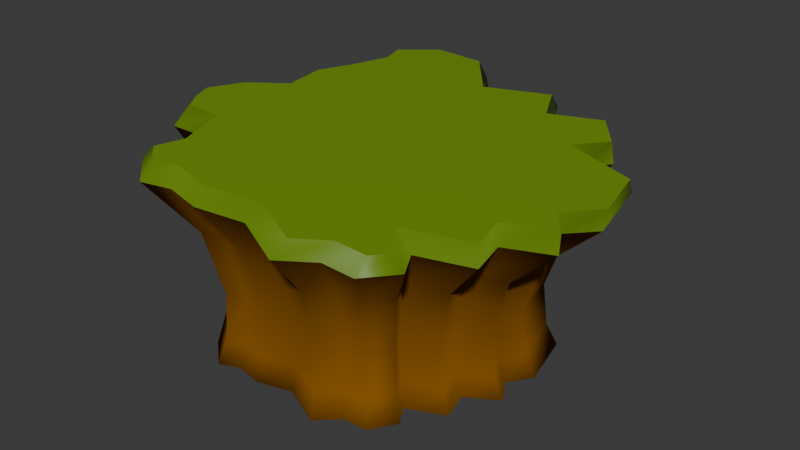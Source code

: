 # Source: IslandBig2.blend  (saved by Blender 4.0.36; exported with 4.5.12 LTS)
import bpy
from mathutils import Matrix  # noqa: F401  (used for matrix-valued properties, if any)

bpy.ops.wm.read_factory_settings(use_empty=True)
scene = bpy.context.scene
scene.name = 'Scene'

# ---- collections
col_collection = bpy.data.collections.new('Collection'); scene.collection.children.link(col_collection)

# ---- materials (node trees are filled in below, after node groups)
mat_material_001 = bpy.data.materials.new('Material.001')
mat_material_001.use_transparent_shadow = False
mat_material_006 = bpy.data.materials.new('Material.006')
mat_material_006.use_transparent_shadow = False
mat_material_003 = bpy.data.materials.new('Material.003')
mat_material_003.use_transparent_shadow = False
mat_material_007 = bpy.data.materials.new('Material.007')
mat_material_007.use_transparent_shadow = False

# ---- material node trees
mat_material_001.use_nodes = True; mat_material_001.node_tree.nodes.clear()
_N = mat_material_001.node_tree.nodes; _L = mat_material_001.node_tree.links
n0 = _N.new('ShaderNodeBsdfPrincipled'); n0.name = 'Principled BSDF'; n0.location = (10, 300)
n0.distribution = 'GGX'
n0.subsurface_method = 'RANDOM_WALK_SKIN'
n0.inputs[0].default_value = (0.2789, 0.2705, 0.2232, 1.0)
n0.inputs[2].default_value = 1.0
n0.inputs[3].default_value = 1.45
n0.inputs[11].default_value = 1.01
n0.inputs[13].default_value = 0.0
n0.inputs[20].default_value = 0.0
n0.inputs[27].default_value = (0.0, 0.0, 0.0, 1.0)
n0.inputs[28].default_value = 1.0
n1 = _N.new('ShaderNodeOutputMaterial'); n1.name = 'Material Output'; n1.location = (300, 300)
_L.new(n0.outputs[0], n1.inputs[0])
n1.is_active_output = True
mat_material_006.use_nodes = True; mat_material_006.node_tree.nodes.clear()
_N = mat_material_006.node_tree.nodes; _L = mat_material_006.node_tree.links
n0 = _N.new('ShaderNodeBsdfPrincipled'); n0.name = 'Principled BSDF'; n0.location = (10, 300)
n0.distribution = 'GGX'
n0.subsurface_method = 'RANDOM_WALK_SKIN'
n0.inputs[0].default_value = (0.1651, 0.305, 0.002428, 1.0)
n0.inputs[3].default_value = 1.45
n0.inputs[27].default_value = (0.0, 0.0, 0.0, 1.0)
n0.inputs[28].default_value = 1.0
n1 = _N.new('ShaderNodeOutputMaterial'); n1.name = 'Material Output'; n1.location = (300, 300)
_L.new(n0.outputs[0], n1.inputs[0])
n1.is_active_output = True
mat_material_003.use_nodes = True; mat_material_003.node_tree.nodes.clear()
_N = mat_material_003.node_tree.nodes; _L = mat_material_003.node_tree.links
n0 = _N.new('ShaderNodeBsdfPrincipled'); n0.name = 'Principled BSDF'; n0.location = (10, 300)
n0.distribution = 'GGX'
n0.subsurface_method = 'RANDOM_WALK_SKIN'
n0.inputs[0].default_value = (0.1329, 0.2423, 0.002125, 1.0)
n0.inputs[3].default_value = 1.45
n0.inputs[27].default_value = (0.0, 0.0, 0.0, 1.0)
n0.inputs[28].default_value = 1.0
n1 = _N.new('ShaderNodeOutputMaterial'); n1.name = 'Material Output'; n1.location = (300, 300)
_L.new(n0.outputs[0], n1.inputs[0])
n1.is_active_output = True
mat_material_007.use_nodes = True; mat_material_007.node_tree.nodes.clear()
_N = mat_material_007.node_tree.nodes; _L = mat_material_007.node_tree.links
n0 = _N.new('ShaderNodeBsdfPrincipled'); n0.name = 'Principled BSDF'; n0.location = (10, 300)
n0.distribution = 'GGX'
n0.subsurface_method = 'RANDOM_WALK_SKIN'
n0.inputs[0].default_value = (0.2515, 0.09938, 0.00489, 1.0)
n0.inputs[2].default_value = 1.0
n0.inputs[3].default_value = 1.45
n0.inputs[11].default_value = 1.01
n0.inputs[13].default_value = 0.0
n0.inputs[27].default_value = (0.0, 0.0, 0.0, 1.0)
n0.inputs[28].default_value = 1.0
n1 = _N.new('ShaderNodeOutputMaterial'); n1.name = 'Material Output'; n1.location = (300, 300)
_L.new(n0.outputs[0], n1.inputs[0])
n1.is_active_output = True

# ---- world
world_world = bpy.data.worlds.new('World'); scene.world = world_world
world_world.use_nodes = True; world_world.node_tree.nodes.clear()
_N = world_world.node_tree.nodes; _L = world_world.node_tree.links
n0 = _N.new('ShaderNodeOutputWorld'); n0.name = 'World Output'; n0.location = (300, 300)
n1 = _N.new('ShaderNodeBackground'); n1.name = 'Background'; n1.location = (10, 300)
n1.inputs[0].default_value = (0.05088, 0.05088, 0.05088, 1.0)
_L.new(n1.outputs[0], n0.inputs[0])
n0.is_active_output = True
world_world.color = (0.05088, 0.05088, 0.05088)
world_world.use_sun_shadow = False
world_world.sun_shadow_jitter_overblur = 0.0

# ---- meshes
me_plane_013 = bpy.data.meshes.new('Plane.013')
me_plane_013.from_pydata([(-0.3575, 0.8168, 0.6916), (-0.5504, 0.7999, 0.7047), (-0.6668, 0.6676, 0.7163), (-0.6338, 0.5652, 0.7171), (-0.6715, 0.3958, 0.7245), (-0.7142, 0.2621, 0.7312), (-0.6801, 0.08954, 0.734), (-0.8019, -0.03014, 0.7454), (-0.849, -0.1637, 0.7525), (-0.8148, -0.2409, 0.7525), (-0.7611, -0.3118, 0.7511), (-0.6331, -0.2956, 0.7422), (-0.5493, -0.4935, 0.7425), (-0.5717, -0.605, 0.7473), (-0.4893, -0.6724, 0.7439), (-0.3973, -0.64, 0.7369), (-0.2427, -0.6683, 0.7276), (-0.03584, -0.6215, 0.7128), (0.1706, -0.7133, 0.702), (0.2735, -0.6298, 0.6928), (0.3958, -0.6264, 0.6847), (0.4308, -0.5778, 0.6809), (0.3478, -0.4434, 0.6824), (0.5727, -0.3536, 0.6651), (0.5345, -0.2101, 0.6634), (0.6872, -0.1286, 0.6511), (0.6259, -0.02833, 0.6521), (0.7248, 0.098, 0.642), (0.6734, 0.3151, 0.6473), (0.3683, 0.4122, 0.656), (0.4574, 0.5434, 0.6464), (0.3387, 0.6863, 0.65), (0.1497, 0.5775, 0.6655), (0.05824, 0.7439, 0.6666), (-0.1717, 0.6098, 0.6855), (-0.3269, 0.8309, 0.633), (-0.5736, 0.8093, 0.6497), (-0.7297, 0.6318, 0.6651), (-0.6921, 0.5152, 0.666), (-0.7222, 0.3799, 0.672), (-0.7669, 0.24, 0.679), (-0.7391, 0.09932, 0.6813), (-0.8366, 0.003517, 0.6904), (-0.8961, -0.1653, 0.6992), (-0.8487, -0.2723, 0.6993), (-0.7674, -0.3797, 0.6971), (-0.661, -0.3663, 0.6898), (-0.6136, -0.4781, 0.6899), (-0.6388, -0.6037, 0.6953), (-0.4948, -0.7214, 0.6893), (-0.3882, -0.6838, 0.6812), (-0.2482, -0.7095, 0.6729), (-0.06421, -0.6679, 0.6596), (0.1476, -0.7621, 0.6486), (0.2596, -0.6713, 0.6386), (0.3853, -0.6677, 0.6303), (0.4684, -0.5524, 0.6215), (0.4112, -0.4598, 0.6225), (0.6004, -0.3844, 0.608), (0.5629, -0.2436, 0.6063), (0.7231, -0.1581, 0.5934), (0.6516, -0.04115, 0.5946), (0.7343, 0.06449, 0.5861), (0.6682, 0.343, 0.5901), (0.4381, 0.4162, 0.5952), (0.4968, 0.5027, 0.5888), (0.3102, 0.7274, 0.5944), (0.1451, 0.6323, 0.608), (0.05942, 0.7881, 0.609), (-0.1689, 0.6549, 0.6278)], [], [(1, 0, 35, 36), (2, 1, 36, 37), (3, 2, 37, 38), (4, 3, 38, 39), (5, 4, 39, 40), (6, 5, 40, 41), (7, 6, 41, 42), (8, 7, 42, 43), (9, 8, 43, 44), (10, 9, 44, 45), (11, 10, 45, 46), (12, 11, 46, 47), (13, 12, 47, 48), (14, 13, 48, 49), (15, 14, 49, 50), (16, 15, 50, 51), (17, 16, 51, 52), (18, 17, 52, 53), (19, 18, 53, 54), (20, 19, 54, 55), (21, 20, 55, 56), (22, 21, 56, 57), (23, 22, 57, 58), (24, 23, 58, 59), (25, 24, 59, 60), (26, 25, 60, 61), (27, 26, 61, 62), (28, 27, 62, 63), (29, 28, 63, 64), (30, 29, 64, 65), (31, 30, 65, 66), (32, 31, 66, 67), (33, 32, 67, 68), (34, 33, 68, 69), (0, 34, 69, 35)])
me_plane_013.polygons.foreach_set('use_smooth', [True] * 35)
me_plane_013.polygons.foreach_set('material_index', [2, 2, 2, 2, 2, 2, 2, 2, 2, 2, 2, 2, 2, 2, 2, 2, 2, 2, 2, 2, 2, 2, 2, 2, 2, 2, 2, 2, 2, 2, 2, 2, 2, 2, 2])
_uv = me_plane_013.uv_layers.new(name='UVMap')
_uv.uv.foreach_set('vector', [0.2798, 0.7729, 0.3481, 0.7796, 0.3593, 0.809, 0.2659, 0.7998, 0.239, 0.7257, 0.2798, 0.7729, 0.2659, 0.7998, 0.2073, 0.732, 0.251, 0.6897, 0.239, 0.7257, 0.2073, 0.732, 0.222, 0.6881, 0.2381, 0.6297, 0.251, 0.6897, 0.222, 0.6881, 0.211, 0.6368, 0.2234, 0.5823, 0.2381, 0.6297, 0.211, 0.6368, 0.1945, 0.5837, 0.236, 0.5214, 0.2234, 0.5823, 0.1945, 0.5837, 0.2055, 0.5306, 0.1933, 0.4787, 0.236, 0.5214, 0.2055, 0.5306, 0.1689, 0.494, 0.1771, 0.4313, 0.1933, 0.4787, 0.1689, 0.494, 0.1469, 0.4299, 0.1894, 0.4042, 0.1771, 0.4313, 0.1469, 0.4299, 0.1652, 0.3896, 0.2086, 0.3793, 0.1894, 0.4042, 0.1652, 0.3896, 0.1963, 0.3493, 0.2538, 0.3855, 0.2086, 0.3793, 0.1963, 0.3493, 0.2366, 0.3548, 0.2841, 0.3159, 0.2538, 0.3855, 0.2366, 0.3548, 0.2549, 0.3127, 0.2765, 0.2764, 0.2841, 0.3159, 0.2549, 0.3127, 0.2458, 0.2651, 0.3059, 0.2529, 0.2765, 0.2764, 0.2458, 0.2651, 0.3007, 0.2211, 0.3383, 0.2647, 0.3059, 0.2529, 0.3007, 0.2211, 0.341, 0.2358, 0.3931, 0.2552, 0.3383, 0.2647, 0.341, 0.2358, 0.3941, 0.2266, 0.4661, 0.2725, 0.3931, 0.2552, 0.3941, 0.2266, 0.4637, 0.2431, 0.5395, 0.2409, 0.4661, 0.2725, 0.4637, 0.2431, 0.5443, 0.2083, 0.5756, 0.2707, 0.5395, 0.2409, 0.5443, 0.2083, 0.5864, 0.2431, 0.6189, 0.2724, 0.5756, 0.2707, 0.5864, 0.2431, 0.634, 0.2449, 0.6311, 0.2897, 0.6189, 0.2724, 0.634, 0.2449, 0.6652, 0.2889, 0.6009, 0.3368, 0.6311, 0.2897, 0.6652, 0.2889, 0.6432, 0.3237, 0.6805, 0.3694, 0.6009, 0.3368, 0.6432, 0.3237, 0.7146, 0.353, 0.6661, 0.4197, 0.6805, 0.3694, 0.7146, 0.353, 0.6999, 0.4061, 0.72, 0.4492, 0.6661, 0.4197, 0.6999, 0.4061, 0.7604, 0.439, 0.6999, 0.4839, 0.72, 0.4492, 0.7604, 0.439, 0.7329, 0.483, 0.746, 0.5283, 0.6999, 0.4839, 0.7329, 0.483, 0.797, 0.5233, 0.6825, 0.5998, 0.746, 0.5283, 0.797, 0.5233, 0.6849, 0.6191, 0.603, 0.6385, 0.6825, 0.5998, 0.6849, 0.6191, 0.6505, 0.6551, 0.6385, 0.6862, 0.603, 0.6385, 0.6505, 0.6551, 0.6725, 0.6881, 0.5952, 0.7361, 0.6385, 0.6862, 0.6725, 0.6881, 0.6011, 0.7723, 0.5281, 0.6968, 0.5952, 0.7361, 0.6011, 0.7723, 0.5388, 0.7357, 0.4955, 0.7554, 0.5281, 0.6968, 0.5388, 0.7357, 0.5058, 0.7943, 0.4144, 0.7071, 0.4955, 0.7554, 0.5058, 0.7943, 0.4198, 0.743, 0.3481, 0.7796, 0.4144, 0.7071, 0.4198, 0.743, 0.3593, 0.809])
me_plane_013.materials.append(mat_material_001)
me_plane_013.materials.append(mat_material_006)
me_plane_013.materials.append(mat_material_003)
me_plane_013.update()
me_plane_012 = bpy.data.meshes.new('Plane.012')
me_plane_012.from_pydata([(-0.3575, 0.8168, 0.6916), (-0.5504, 0.7999, 0.7047), (-0.6668, 0.6676, 0.7163), (-0.6338, 0.5652, 0.7171), (-0.6715, 0.3958, 0.7245), (-0.7142, 0.2621, 0.7312), (-0.6801, 0.08954, 0.734), (-0.8019, -0.03014, 0.7454), (-0.849, -0.1637, 0.7525), (-0.8148, -0.2409, 0.7525), (-0.7611, -0.3118, 0.7511), (-0.6331, -0.2956, 0.7422), (-0.5493, -0.4935, 0.7425), (-0.5717, -0.605, 0.7473), (-0.4893, -0.6724, 0.7439), (-0.3973, -0.64, 0.7369), (-0.2427, -0.6683, 0.7276), (-0.03584, -0.6215, 0.7128), (0.1706, -0.7133, 0.702), (0.2735, -0.6298, 0.6928), (0.3958, -0.6264, 0.6847), (0.4308, -0.5778, 0.6809), (0.3478, -0.4434, 0.6824), (0.5727, -0.3536, 0.6651), (0.5345, -0.2101, 0.6634), (0.6872, -0.1286, 0.6511), (0.6259, -0.02833, 0.6521), (0.7248, 0.098, 0.642), (0.6734, 0.3151, 0.6473), (0.3683, 0.4122, 0.656), (0.4574, 0.5434, 0.6464), (0.3387, 0.6863, 0.65), (0.1497, 0.5775, 0.6655), (0.05824, 0.7439, 0.6666), (-0.1717, 0.6098, 0.6855)], [], [(8, 9, 10, 11, 12, 13, 14, 15, 16, 17, 18, 19, 20, 21, 22, 23, 24, 25, 26, 27, 28, 29, 30, 31, 32, 33, 34, 0, 1, 2, 3, 4, 5, 6, 7)])
me_plane_012.polygons.foreach_set('use_smooth', [True] * 1)
me_plane_012.polygons.foreach_set('material_index', [1])
_uv = me_plane_012.uv_layers.new(name='UVMap')
_uv.uv.foreach_set('vector', [0.1771, 0.4313, 0.1894, 0.4042, 0.2086, 0.3793, 0.2538, 0.3855, 0.2841, 0.3159, 0.2765, 0.2764, 0.3059, 0.2529, 0.3383, 0.2647, 0.3931, 0.2552, 0.4661, 0.2725, 0.5395, 0.2409, 0.5756, 0.2707, 0.6189, 0.2724, 0.6311, 0.2897, 0.6009, 0.3368, 0.6805, 0.3694, 0.6661, 0.4197, 0.72, 0.4492, 0.6999, 0.4839, 0.746, 0.5283, 0.6825, 0.5998, 0.603, 0.6385, 0.6385, 0.6862, 0.5952, 0.7361, 0.5281, 0.6968, 0.4955, 0.7554, 0.4144, 0.7071, 0.3481, 0.7796, 0.2798, 0.7729, 0.239, 0.7257, 0.251, 0.6897, 0.2381, 0.6297, 0.2234, 0.5823, 0.236, 0.5214, 0.1933, 0.4787])
me_plane_012.materials.append(mat_material_001)
me_plane_012.materials.append(mat_material_006)
me_plane_012.materials.append(mat_material_003)
me_plane_012.update()
me_plane_009 = bpy.data.meshes.new('Plane.009')
me_plane_009.from_pydata([(-0.2813, 0.6179, 0.0), (-0.4681, 0.5996, 0.0), (-0.5853, 0.4641, 0.0), (-0.556, 0.3762, 0.0), (-0.578, 0.2736, 0.0), (-0.611, 0.1674, 0.0), (-0.589, 0.06122, 0.0), (-0.6622, -0.01203, 0.0), (-0.7062, -0.1402, 0.0), (-0.6696, -0.2208, 0.0), (-0.6073, -0.3014, 0.0), (-0.5267, -0.2904, 0.0), (-0.4901, -0.3746, 0.0), (-0.5084, -0.4698, 0.0), (-0.3985, -0.5577, 0.0), (-0.318, -0.5284, 0.0), (-0.2118, -0.5468, 0.0), (-0.07258, -0.5138, 0.0), (0.08858, -0.5834, 0.0), (0.1728, -0.5138, 0.0), (0.268, -0.5101, 0.0), (0.3303, -0.4222, 0.0), (0.2864, -0.3526, 0.0), (0.4292, -0.294, 0.0), (0.3999, -0.1878, 0.0), (0.5208, -0.1219, 0.0), (0.4658, -0.03401, 0.0), (0.5278, 0.04657, 0.0), (0.4755, 0.2566, 0.005885), (0.301, 0.3103, 0.0), (0.345, 0.3762, 0.0), (0.2021, 0.5447, 0.0), (0.07759, 0.4714, 0.0), (0.01166, 0.5886, 0.0), (-0.1605, 0.4861, 0.0), (-0.5629, 0.05648, 0.08118), (-0.5572, 0.05706, 0.2476), (-0.5825, 0.06348, 0.3626), (-0.6079, 0.06991, 0.4775), (-0.6297, 0.179, 0.4762), (-0.6034, 0.1668, 0.3617), (-0.5771, 0.1546, 0.2471), (-0.5834, 0.1562, 0.08104), (0.0013, 0.5511, 0.07679), (-0.005181, 0.5389, 0.2311), (0.002875, 0.5726, 0.3338), (0.01093, 0.6062, 0.4365), (0.07772, 0.4855, 0.436), (0.06634, 0.4583, 0.3334), (0.05495, 0.4312, 0.2308), (0.0631, 0.441, 0.07673), (0.2412, -0.4806, 0.07809), (0.227, -0.4697, 0.236), (0.2468, -0.4963, 0.3423), (0.2666, -0.5229, 0.4486), (0.169, -0.5259, 0.4533), (0.1543, -0.4994, 0.3456), (0.1397, -0.4728, 0.2379), (0.1518, -0.484, 0.07859), (-0.6317, -0.01223, 0.08174), (-0.6245, -0.0099, 0.2497), (-0.654, -0.007278, 0.3662), (-0.6834, -0.004655, 0.4827), (-0.1604, 0.455, 0.07793), (-0.1633, 0.4454, 0.2354), (-0.1647, 0.4739, 0.3413), (-0.1661, 0.5024, 0.4472), (0.2997, -0.3982, 0.07755), (0.2843, -0.3893, 0.2339), (0.3076, -0.4113, 0.3388), (0.3309, -0.4332, 0.4436), (-0.673, -0.1325, 0.08227), (-0.6652, -0.1273, 0.2518), (-0.6972, -0.1316, 0.3697), (-0.7292, -0.1358, 0.4877), (-0.2737, 0.5789, 0.07825), (-0.2737, 0.5667, 0.2366), (-0.2814, 0.6026, 0.3433), (-0.2891, 0.6386, 0.4501), (0.2585, -0.3328, 0.07761), (0.2442, -0.3253, 0.2342), (0.2653, -0.3434, 0.3392), (0.2863, -0.3615, 0.4442), (-0.6387, -0.2082, 0.08228), (-0.6318, -0.2014, 0.2518), (-0.662, -0.2101, 0.3697), (-0.6922, -0.2187, 0.4877), (0.3926, -0.2779, 0.07673), (0.3753, -0.272, 0.2308), (0.4042, -0.2873, 0.3334), (0.433, -0.3025, 0.436), (-0.5803, -0.2839, 0.08214), (-0.5749, -0.2755, 0.2513), (-0.6019, -0.2887, 0.3689), (-0.6289, -0.3019, 0.4865), (0.3652, -0.1782, 0.07663), (0.3487, -0.1745, 0.2305), (0.3762, -0.1839, 0.3327), (0.4037, -0.1933, 0.435), (-0.5047, -0.2737, 0.0817), (-0.501, -0.2656, 0.2496), (-0.5237, -0.2785, 0.366), (-0.5463, -0.2913, 0.4823), (0.4787, -0.1164, 0.07584), (0.4597, -0.1144, 0.2275), (0.4938, -0.1205, 0.3276), (0.528, -0.1267, 0.4277), (-0.4704, -0.3528, 0.08171), (-0.4677, -0.343, 0.2496), (-0.4885, -0.3605, 0.366), (-0.5093, -0.378, 0.4824), (0.4272, -0.03381, 0.07592), (0.4095, -0.03364, 0.2278), (0.4409, -0.03485, 0.3281), (0.4722, -0.03605, 0.4284), (-0.4138, -0.4728, 0.208), (-0.4321, -0.4986, 0.3246), (-0.4504, -0.5244, 0.4413), (-0.4688, -0.5502, 0.5579), (0.4854, 0.04178, 0.0754), (0.4665, 0.04007, 0.2258), (0.5014, 0.04309, 0.3247), (0.5362, 0.04612, 0.4236), (-0.3845, -0.5248, 0.08167), (-0.3842, -0.5113, 0.2495), (-0.4005, -0.5389, 0.3658), (-0.4167, -0.5665, 0.482), (-0.4491, 0.5618, 0.07926), (-0.445, 0.5505, 0.2404), (-0.4628, 0.5859, 0.35), (-0.4806, 0.6212, 0.4596), (0.4365, 0.239, 0.0807), (0.4193, 0.2329, 0.2303), (0.4518, 0.2475, 0.3289), (0.4843, 0.2621, 0.4274), (-0.3089, -0.4973, 0.08118), (-0.3103, -0.4847, 0.2476), (-0.3221, -0.5109, 0.3626), (-0.334, -0.5371, 0.4775), (-0.5592, 0.4347, 0.0802), (-0.5528, 0.4266, 0.2439), (-0.5772, 0.4549, 0.3561), (-0.6015, 0.4832, 0.4683), (0.2727, 0.2895, 0.07595), (0.2593, 0.2827, 0.2279), (0.2825, 0.3005, 0.3283), (0.3056, 0.3184, 0.4287), (-0.2092, -0.5146, 0.08067), (-0.2129, -0.5018, 0.2457), (-0.2191, -0.5293, 0.3592), (-0.2253, -0.5567, 0.4727), (-0.5317, 0.3522, 0.08026), (-0.5262, 0.3459, 0.2442), (-0.5491, 0.3693, 0.3565), (-0.5721, 0.3928, 0.4689), (0.314, 0.3514, 0.07557), (0.2998, 0.343, 0.2264), (0.3254, 0.3643, 0.3258), (0.351, 0.3857, 0.4251), (-0.07853, -0.4838, 0.07987), (-0.08527, -0.472, 0.2427), (-0.08386, -0.498, 0.354), (-0.08245, -0.524, 0.4652), (-0.5524, 0.2559, 0.08062), (-0.5466, 0.2519, 0.2455), (-0.5709, 0.2698, 0.3589), (-0.5952, 0.2877, 0.4722), (0.18, 0.5097, 0.07591), (0.1693, 0.498, 0.2277), (0.1875, 0.5288, 0.328), (0.2058, 0.5596, 0.4283), (0.07269, -0.5493, 0.0792), (0.06229, -0.5364, 0.2401), (0.07225, -0.5665, 0.3496), (0.08221, -0.5966, 0.459), (-0.3269, 0.8309, 0.633), (-0.5736, 0.8093, 0.6497), (-0.7297, 0.6318, 0.6651), (-0.6921, 0.5152, 0.666), (-0.7222, 0.3799, 0.672), (-0.7669, 0.24, 0.679), (-0.7391, 0.09932, 0.6813), (-0.8366, 0.003517, 0.6904), (-0.8961, -0.1653, 0.6992), (-0.8487, -0.2723, 0.6993), (-0.7674, -0.3797, 0.6971), (-0.661, -0.3663, 0.6898), (-0.6136, -0.4781, 0.6899), (-0.6388, -0.6037, 0.6953), (-0.4948, -0.7214, 0.6893), (-0.3882, -0.6838, 0.6812), (-0.2482, -0.7095, 0.6729), (-0.06421, -0.6679, 0.6596), (0.1476, -0.7621, 0.6486), (0.2596, -0.6713, 0.6386), (0.3853, -0.6677, 0.6303), (0.4684, -0.5524, 0.6215), (0.4112, -0.4598, 0.6225), (0.6004, -0.3844, 0.608), (0.5629, -0.2436, 0.6063), (0.7231, -0.1581, 0.5934), (0.6516, -0.04115, 0.5946), (0.7343, 0.06449, 0.5861), (0.6682, 0.343, 0.5901), (0.4381, 0.4162, 0.5952), (0.4968, 0.5027, 0.5888), (0.3102, 0.7274, 0.5944), (0.1451, 0.6323, 0.608), (0.05942, 0.7881, 0.609), (-0.1689, 0.6549, 0.6278)], [], [(8, 7, 6, 5, 4, 3, 2, 1, 0, 34, 33, 32, 31, 30, 29, 28, 27, 26, 25, 24, 23, 22, 21, 20, 19, 18, 17, 16, 15, 14, 13, 12, 11, 10, 9), (39, 38, 181, 180), (47, 46, 208, 207), (55, 54, 195, 194), (38, 62, 182, 181), (46, 66, 209, 208), (54, 70, 196, 195), (62, 74, 183, 182), (66, 78, 175, 209), (70, 82, 197, 196), (74, 86, 184, 183), (82, 90, 198, 197), (86, 94, 185, 184), (90, 98, 199, 198), (94, 102, 186, 185), (98, 106, 200, 199), (102, 110, 187, 186), (106, 114, 201, 200), (110, 118, 188, 187), (114, 122, 202, 201), (118, 126, 189, 188), (78, 130, 176, 175), (122, 134, 203, 202), (126, 138, 190, 189), (130, 142, 177, 176), (134, 146, 204, 203), (138, 150, 191, 190), (142, 154, 178, 177), (146, 158, 205, 204), (150, 162, 192, 191), (154, 166, 179, 178), (158, 170, 206, 205), (162, 174, 193, 192), (166, 39, 180, 179), (170, 47, 207, 206), (174, 55, 194, 193), (18, 19, 58, 171), (171, 58, 57, 172), (172, 57, 56, 173), (173, 56, 55, 174), (31, 32, 50, 167), (167, 50, 49, 168), (168, 49, 48, 169), (169, 48, 47, 170), (4, 5, 42, 163), (163, 42, 41, 164), (164, 41, 40, 165), (165, 40, 39, 166), (17, 18, 171, 159), (159, 171, 172, 160), (160, 172, 173, 161), (161, 173, 174, 162), (30, 31, 167, 155), (155, 167, 168, 156), (156, 168, 169, 157), (157, 169, 170, 158), (3, 4, 163, 151), (151, 163, 164, 152), (152, 164, 165, 153), (153, 165, 166, 154), (16, 17, 159, 147), (147, 159, 160, 148), (148, 160, 161, 149), (149, 161, 162, 150), (29, 30, 155, 143), (143, 155, 156, 144), (144, 156, 157, 145), (145, 157, 158, 146), (2, 3, 151, 139), (139, 151, 152, 140), (140, 152, 153, 141), (141, 153, 154, 142), (15, 16, 147, 135), (135, 147, 148, 136), (136, 148, 149, 137), (137, 149, 150, 138), (28, 29, 143, 131), (131, 143, 144, 132), (132, 144, 145, 133), (133, 145, 146, 134), (1, 2, 139, 127), (127, 139, 140, 128), (128, 140, 141, 129), (129, 141, 142, 130), (14, 15, 135, 123), (123, 135, 136, 124), (124, 136, 137, 125), (125, 137, 138, 126), (27, 28, 131, 119), (119, 131, 132, 120), (120, 132, 133, 121), (121, 133, 134, 122), (0, 1, 127, 75), (75, 127, 128, 76), (76, 128, 129, 77), (77, 129, 130, 78), (13, 14, 123, 115), (115, 123, 124, 116), (116, 124, 125, 117), (117, 125, 126, 118), (26, 27, 119, 111), (111, 119, 120, 112), (112, 120, 121, 113), (113, 121, 122, 114), (12, 13, 115, 107), (107, 115, 116, 108), (108, 116, 117, 109), (109, 117, 118, 110), (25, 26, 111, 103), (103, 111, 112, 104), (104, 112, 113, 105), (105, 113, 114, 106), (11, 12, 107, 99), (99, 107, 108, 100), (100, 108, 109, 101), (101, 109, 110, 102), (24, 25, 103, 95), (95, 103, 104, 96), (96, 104, 105, 97), (97, 105, 106, 98), (10, 11, 99, 91), (91, 99, 100, 92), (92, 100, 101, 93), (93, 101, 102, 94), (23, 24, 95, 87), (87, 95, 96, 88), (88, 96, 97, 89), (89, 97, 98, 90), (9, 10, 91, 83), (83, 91, 92, 84), (84, 92, 93, 85), (85, 93, 94, 86), (22, 23, 87, 79), (79, 87, 88, 80), (80, 88, 89, 81), (81, 89, 90, 82), (8, 9, 83, 71), (71, 83, 84, 72), (72, 84, 85, 73), (73, 85, 86, 74), (21, 22, 79, 67), (67, 79, 80, 68), (68, 80, 81, 69), (69, 81, 82, 70), (34, 0, 75, 63), (63, 75, 76, 64), (64, 76, 77, 65), (65, 77, 78, 66), (7, 8, 71, 59), (59, 71, 72, 60), (60, 72, 73, 61), (61, 73, 74, 62), (20, 21, 67, 51), (51, 67, 68, 52), (52, 68, 69, 53), (53, 69, 70, 54), (33, 34, 63, 43), (43, 63, 64, 44), (44, 64, 65, 45), (45, 65, 66, 46), (6, 7, 59, 35), (35, 59, 60, 36), (36, 60, 61, 37), (37, 61, 62, 38), (19, 20, 51, 58), (58, 51, 52, 57), (57, 52, 53, 56), (56, 53, 54, 55), (32, 33, 43, 50), (50, 43, 44, 49), (49, 44, 45, 48), (48, 45, 46, 47), (5, 6, 35, 42), (42, 35, 36, 41), (41, 36, 37, 40), (40, 37, 38, 39)])
me_plane_009.polygons.foreach_set('use_smooth', [True] * 176)
_uv = me_plane_009.uv_layers.new(name='UVMap')
_uv.uv.foreach_set('vector', [0.1469, 0.4299, 0.1689, 0.494, 0.2055, 0.5306, 0.1945, 0.5837, 0.211, 0.6368, 0.222, 0.6881, 0.2073, 0.732, 0.2659, 0.7998, 0.3593, 0.809, 0.4198, 0.743, 0.5058, 0.7943, 0.5388, 0.7357, 0.6011, 0.7723, 0.6725, 0.6881, 0.6505, 0.6551, 0.6849, 0.6191, 0.797, 0.5233, 0.7329, 0.483, 0.7604, 0.439, 0.6999, 0.4061, 0.7146, 0.353, 0.6432, 0.3237, 0.6652, 0.2889, 0.634, 0.2449, 0.5864, 0.2431, 0.5443, 0.2083, 0.4637, 0.2431, 0.3941, 0.2266, 0.341, 0.2358, 0.3007, 0.2211, 0.2458, 0.2651, 0.2549, 0.3127, 0.2366, 0.3548, 0.1963, 0.3493, 0.1652, 0.3896, 0.1945, 0.5837, 0.2055, 0.5306, 0.2055, 0.5306, 0.1945, 0.5837, 0.5388, 0.7357, 0.5058, 0.7943, 0.5058, 0.7943, 0.5388, 0.7357, 0.5864, 0.2431, 0.634, 0.2449, 0.634, 0.2449, 0.5864, 0.2431, 0.2055, 0.5306, 0.1689, 0.494, 0.1689, 0.494, 0.2055, 0.5306, 0.5058, 0.7943, 0.4198, 0.743, 0.4198, 0.743, 0.5058, 0.7943, 0.634, 0.2449, 0.6652, 0.2889, 0.6652, 0.2889, 0.634, 0.2449, 0.1689, 0.494, 0.1469, 0.4299, 0.1469, 0.4299, 0.1689, 0.494, 0.4198, 0.743, 0.3593, 0.809, 0.3593, 0.809, 0.4198, 0.743, 0.6652, 0.2889, 0.6432, 0.3237, 0.6432, 0.3237, 0.6652, 0.2889, 0.1469, 0.4299, 0.1652, 0.3896, 0.1652, 0.3896, 0.1469, 0.4299, 0.6432, 0.3237, 0.7146, 0.353, 0.7146, 0.353, 0.6432, 0.3237, 0.1652, 0.3896, 0.1963, 0.3493, 0.1963, 0.3493, 0.1652, 0.3896, 0.7146, 0.353, 0.6999, 0.4061, 0.6999, 0.4061, 0.7146, 0.353, 0.1963, 0.3493, 0.2366, 0.3548, 0.2366, 0.3548, 0.1963, 0.3493, 0.6999, 0.4061, 0.7604, 0.439, 0.7604, 0.439, 0.6999, 0.4061, 0.2366, 0.3548, 0.2549, 0.3127, 0.2549, 0.3127, 0.2366, 0.3548, 0.7604, 0.439, 0.7329, 0.483, 0.7329, 0.483, 0.7604, 0.439, 0.2549, 0.3127, 0.2809, 0.237, 0.2458, 0.2651, 0.2549, 0.3127, 0.7329, 0.483, 0.797, 0.5233, 0.797, 0.5233, 0.7329, 0.483, 0.2809, 0.237, 0.3007, 0.2211, 0.3007, 0.2211, 0.2458, 0.2651, 0.3593, 0.809, 0.2659, 0.7998, 0.2659, 0.7998, 0.3593, 0.809, 0.797, 0.5233, 0.6849, 0.6191, 0.6849, 0.6191, 0.797, 0.5233, 0.3007, 0.2211, 0.341, 0.2358, 0.341, 0.2358, 0.3007, 0.2211, 0.2659, 0.7998, 0.2073, 0.732, 0.2073, 0.732, 0.2659, 0.7998, 0.6849, 0.6191, 0.6505, 0.6551, 0.6505, 0.6551, 0.6849, 0.6191, 0.341, 0.2358, 0.3941, 0.2266, 0.3941, 0.2266, 0.341, 0.2358, 0.2073, 0.732, 0.222, 0.6881, 0.222, 0.6881, 0.2073, 0.732, 0.6505, 0.6551, 0.6725, 0.6881, 0.6725, 0.6881, 0.6505, 0.6551, 0.3941, 0.2266, 0.4637, 0.2431, 0.4637, 0.2431, 0.3941, 0.2266, 0.222, 0.6881, 0.211, 0.6368, 0.211, 0.6368, 0.222, 0.6881, 0.6725, 0.6881, 0.6011, 0.7723, 0.6011, 0.7723, 0.6725, 0.6881, 0.4637, 0.2431, 0.5443, 0.2083, 0.5443, 0.2083, 0.4637, 0.2431, 0.211, 0.6368, 0.1945, 0.5837, 0.1945, 0.5837, 0.211, 0.6368, 0.6011, 0.7723, 0.5388, 0.7357, 0.5388, 0.7357, 0.6011, 0.7723, 0.5443, 0.2083, 0.5864, 0.2431, 0.5864, 0.2431, 0.5443, 0.2083, 0.5443, 0.2083, 0.5864, 0.2431, 0.5864, 0.2431, 0.5443, 0.2083, 0.5443, 0.2083, 0.5864, 0.2431, 0.5864, 0.2431, 0.5443, 0.2083, 0.5443, 0.2083, 0.5864, 0.2431, 0.5864, 0.2431, 0.5443, 0.2083, 0.5443, 0.2083, 0.5864, 0.2431, 0.5864, 0.2431, 0.5443, 0.2083, 0.6011, 0.7723, 0.5388, 0.7357, 0.5388, 0.7357, 0.6011, 0.7723, 0.6011, 0.7723, 0.5388, 0.7357, 0.5388, 0.7357, 0.6011, 0.7723, 0.6011, 0.7723, 0.5388, 0.7357, 0.5388, 0.7357, 0.6011, 0.7723, 0.6011, 0.7723, 0.5388, 0.7357, 0.5388, 0.7357, 0.6011, 0.7723, 0.211, 0.6368, 0.1945, 0.5837, 0.1945, 0.5837, 0.211, 0.6368, 0.211, 0.6368, 0.1945, 0.5837, 0.1945, 0.5837, 0.211, 0.6368, 0.211, 0.6368, 0.1945, 0.5837, 0.1945, 0.5837, 0.211, 0.6368, 0.211, 0.6368, 0.1945, 0.5837, 0.1945, 0.5837, 0.211, 0.6368, 0.4637, 0.2431, 0.5443, 0.2083, 0.5443, 0.2083, 0.4637, 0.2431, 0.4637, 0.2431, 0.5443, 0.2083, 0.5443, 0.2083, 0.4637, 0.2431, 0.4637, 0.2431, 0.5443, 0.2083, 0.5443, 0.2083, 0.4637, 0.2431, 0.4637, 0.2431, 0.5443, 0.2083, 0.5443, 0.2083, 0.4637, 0.2431, 0.6725, 0.6881, 0.6011, 0.7723, 0.6011, 0.7723, 0.6725, 0.6881, 0.6725, 0.6881, 0.6011, 0.7723, 0.6011, 0.7723, 0.6725, 0.6881, 0.6725, 0.6881, 0.6011, 0.7723, 0.6011, 0.7723, 0.6725, 0.6881, 0.6725, 0.6881, 0.6011, 0.7723, 0.6011, 0.7723, 0.6725, 0.6881, 0.222, 0.6881, 0.211, 0.6368, 0.211, 0.6368, 0.222, 0.6881, 0.222, 0.6881, 0.211, 0.6368, 0.211, 0.6368, 0.222, 0.6881, 0.222, 0.6881, 0.211, 0.6368, 0.211, 0.6368, 0.222, 0.6881, 0.222, 0.6881, 0.211, 0.6368, 0.211, 0.6368, 0.222, 0.6881, 0.3941, 0.2266, 0.4637, 0.2431, 0.4637, 0.2431, 0.3941, 0.2266, 0.3941, 0.2266, 0.4637, 0.2431, 0.4637, 0.2431, 0.3941, 0.2266, 0.3941, 0.2266, 0.4637, 0.2431, 0.4637, 0.2431, 0.3941, 0.2266, 0.3941, 0.2266, 0.4637, 0.2431, 0.4637, 0.2431, 0.3941, 0.2266, 0.6505, 0.6551, 0.6725, 0.6881, 0.6725, 0.6881, 0.6505, 0.6551, 0.6505, 0.6551, 0.6725, 0.6881, 0.6725, 0.6881, 0.6505, 0.6551, 0.6505, 0.6551, 0.6725, 0.6881, 0.6725, 0.6881, 0.6505, 0.6551, 0.6505, 0.6551, 0.6725, 0.6881, 0.6725, 0.6881, 0.6505, 0.6551, 0.2073, 0.732, 0.222, 0.6881, 0.222, 0.6881, 0.2073, 0.732, 0.2073, 0.732, 0.222, 0.6881, 0.222, 0.6881, 0.2073, 0.732, 0.2073, 0.732, 0.222, 0.6881, 0.222, 0.6881, 0.2073, 0.732, 0.2073, 0.732, 0.222, 0.6881, 0.222, 0.6881, 0.2073, 0.732, 0.341, 0.2358, 0.3941, 0.2266, 0.3941, 0.2266, 0.341, 0.2358, 0.341, 0.2358, 0.3941, 0.2266, 0.3941, 0.2266, 0.341, 0.2358, 0.341, 0.2358, 0.3941, 0.2266, 0.3941, 0.2266, 0.341, 0.2358, 0.341, 0.2358, 0.3941, 0.2266, 0.3941, 0.2266, 0.341, 0.2358, 0.6849, 0.6191, 0.6505, 0.6551, 0.6505, 0.6551, 0.6849, 0.6191, 0.6849, 0.6191, 0.6505, 0.6551, 0.6505, 0.6551, 0.6849, 0.6191, 0.6849, 0.6191, 0.6505, 0.6551, 0.6505, 0.6551, 0.6849, 0.6191, 0.6849, 0.6191, 0.6505, 0.6551, 0.6505, 0.6551, 0.6849, 0.6191, 0.2659, 0.7998, 0.2073, 0.732, 0.2073, 0.732, 0.2659, 0.7998, 0.2659, 0.7998, 0.2073, 0.732, 0.2073, 0.732, 0.2659, 0.7998, 0.2659, 0.7998, 0.2073, 0.732, 0.2073, 0.732, 0.2659, 0.7998, 0.2659, 0.7998, 0.2073, 0.732, 0.2073, 0.732, 0.2659, 0.7998, 0.3007, 0.2211, 0.341, 0.2358, 0.341, 0.2358, 0.3007, 0.2211, 0.3007, 0.2211, 0.341, 0.2358, 0.341, 0.2358, 0.3007, 0.2211, 0.3007, 0.2211, 0.341, 0.2358, 0.341, 0.2358, 0.3007, 0.2211, 0.3007, 0.2211, 0.341, 0.2358, 0.341, 0.2358, 0.3007, 0.2211, 0.797, 0.5233, 0.6849, 0.6191, 0.6849, 0.6191, 0.797, 0.5233, 0.797, 0.5233, 0.6849, 0.6191, 0.6849, 0.6191, 0.797, 0.5233, 0.797, 0.5233, 0.6849, 0.6191, 0.6849, 0.6191, 0.797, 0.5233, 0.797, 0.5233, 0.6849, 0.6191, 0.6849, 0.6191, 0.797, 0.5233, 0.3593, 0.809, 0.2659, 0.7998, 0.2659, 0.7998, 0.3593, 0.809, 0.3593, 0.809, 0.2659, 0.7998, 0.2659, 0.7998, 0.3593, 0.809, 0.3593, 0.809, 0.2659, 0.7998, 0.2659, 0.7998, 0.3593, 0.809, 0.3593, 0.809, 0.2659, 0.7998, 0.2659, 0.7998, 0.3593, 0.809, 0.2458, 0.2651, 0.3007, 0.2211, 0.3007, 0.2211, 0.2809, 0.237, 0.2809, 0.237, 0.3007, 0.2211, 0.3007, 0.2211, 0.2809, 0.237, 0.2809, 0.237, 0.3007, 0.2211, 0.3007, 0.2211, 0.2809, 0.237, 0.2809, 0.237, 0.3007, 0.2211, 0.3007, 0.2211, 0.2809, 0.237, 0.7329, 0.483, 0.797, 0.5233, 0.797, 0.5233, 0.7329, 0.483, 0.7329, 0.483, 0.797, 0.5233, 0.797, 0.5233, 0.7329, 0.483, 0.7329, 0.483, 0.797, 0.5233, 0.797, 0.5233, 0.7329, 0.483, 0.7329, 0.483, 0.797, 0.5233, 0.797, 0.5233, 0.7329, 0.483, 0.2549, 0.3127, 0.2458, 0.2651, 0.2809, 0.237, 0.2549, 0.3127, 0.2549, 0.3127, 0.2809, 0.237, 0.2809, 0.237, 0.2549, 0.3127, 0.2549, 0.3127, 0.2809, 0.237, 0.2809, 0.237, 0.2549, 0.3127, 0.2549, 0.3127, 0.2809, 0.237, 0.2809, 0.237, 0.2549, 0.3127, 0.7604, 0.439, 0.7329, 0.483, 0.7329, 0.483, 0.7604, 0.439, 0.7604, 0.439, 0.7329, 0.483, 0.7329, 0.483, 0.7604, 0.439, 0.7604, 0.439, 0.7329, 0.483, 0.7329, 0.483, 0.7604, 0.439, 0.7604, 0.439, 0.7329, 0.483, 0.7329, 0.483, 0.7604, 0.439, 0.2366, 0.3548, 0.2549, 0.3127, 0.2549, 0.3127, 0.2366, 0.3548, 0.2366, 0.3548, 0.2549, 0.3127, 0.2549, 0.3127, 0.2366, 0.3548, 0.2366, 0.3548, 0.2549, 0.3127, 0.2549, 0.3127, 0.2366, 0.3548, 0.2366, 0.3548, 0.2549, 0.3127, 0.2549, 0.3127, 0.2366, 0.3548, 0.6999, 0.4061, 0.7604, 0.439, 0.7604, 0.439, 0.6999, 0.4061, 0.6999, 0.4061, 0.7604, 0.439, 0.7604, 0.439, 0.6999, 0.4061, 0.6999, 0.4061, 0.7604, 0.439, 0.7604, 0.439, 0.6999, 0.4061, 0.6999, 0.4061, 0.7604, 0.439, 0.7604, 0.439, 0.6999, 0.4061, 0.1963, 0.3493, 0.2366, 0.3548, 0.2366, 0.3548, 0.1963, 0.3493, 0.1963, 0.3493, 0.2366, 0.3548, 0.2366, 0.3548, 0.1963, 0.3493, 0.1963, 0.3493, 0.2366, 0.3548, 0.2366, 0.3548, 0.1963, 0.3493, 0.1963, 0.3493, 0.2366, 0.3548, 0.2366, 0.3548, 0.1963, 0.3493, 0.7146, 0.353, 0.6999, 0.4061, 0.6999, 0.4061, 0.7146, 0.353, 0.7146, 0.353, 0.6999, 0.4061, 0.6999, 0.4061, 0.7146, 0.353, 0.7146, 0.353, 0.6999, 0.4061, 0.6999, 0.4061, 0.7146, 0.353, 0.7146, 0.353, 0.6999, 0.4061, 0.6999, 0.4061, 0.7146, 0.353, 0.1652, 0.3896, 0.1963, 0.3493, 0.1963, 0.3493, 0.1652, 0.3896, 0.1652, 0.3896, 0.1963, 0.3493, 0.1963, 0.3493, 0.1652, 0.3896, 0.1652, 0.3896, 0.1963, 0.3493, 0.1963, 0.3493, 0.1652, 0.3896, 0.1652, 0.3896, 0.1963, 0.3493, 0.1963, 0.3493, 0.1652, 0.3896, 0.6432, 0.3237, 0.7146, 0.353, 0.7146, 0.353, 0.6432, 0.3237, 0.6432, 0.3237, 0.7146, 0.353, 0.7146, 0.353, 0.6432, 0.3237, 0.6432, 0.3237, 0.7146, 0.353, 0.7146, 0.353, 0.6432, 0.3237, 0.6432, 0.3237, 0.7146, 0.353, 0.7146, 0.353, 0.6432, 0.3237, 0.1469, 0.4299, 0.1652, 0.3896, 0.1652, 0.3896, 0.1469, 0.4299, 0.1469, 0.4299, 0.1652, 0.3896, 0.1652, 0.3896, 0.1469, 0.4299, 0.1469, 0.4299, 0.1652, 0.3896, 0.1652, 0.3896, 0.1469, 0.4299, 0.1469, 0.4299, 0.1652, 0.3896, 0.1652, 0.3896, 0.1469, 0.4299, 0.6652, 0.2889, 0.6432, 0.3237, 0.6432, 0.3237, 0.6652, 0.2889, 0.6652, 0.2889, 0.6432, 0.3237, 0.6432, 0.3237, 0.6652, 0.2889, 0.6652, 0.2889, 0.6432, 0.3237, 0.6432, 0.3237, 0.6652, 0.2889, 0.6652, 0.2889, 0.6432, 0.3237, 0.6432, 0.3237, 0.6652, 0.2889, 0.4198, 0.743, 0.3593, 0.809, 0.3593, 0.809, 0.4198, 0.743, 0.4198, 0.743, 0.3593, 0.809, 0.3593, 0.809, 0.4198, 0.743, 0.4198, 0.743, 0.3593, 0.809, 0.3593, 0.809, 0.4198, 0.743, 0.4198, 0.743, 0.3593, 0.809, 0.3593, 0.809, 0.4198, 0.743, 0.1689, 0.494, 0.1469, 0.4299, 0.1469, 0.4299, 0.1689, 0.494, 0.1689, 0.494, 0.1469, 0.4299, 0.1469, 0.4299, 0.1689, 0.494, 0.1689, 0.494, 0.1469, 0.4299, 0.1469, 0.4299, 0.1689, 0.494, 0.1689, 0.494, 0.1469, 0.4299, 0.1469, 0.4299, 0.1689, 0.494, 0.634, 0.2449, 0.6652, 0.2889, 0.6652, 0.2889, 0.634, 0.2449, 0.634, 0.2449, 0.6652, 0.2889, 0.6652, 0.2889, 0.634, 0.2449, 0.634, 0.2449, 0.6652, 0.2889, 0.6652, 0.2889, 0.634, 0.2449, 0.634, 0.2449, 0.6652, 0.2889, 0.6652, 0.2889, 0.634, 0.2449, 0.5058, 0.7943, 0.4198, 0.743, 0.4198, 0.743, 0.5058, 0.7943, 0.5058, 0.7943, 0.4198, 0.743, 0.4198, 0.743, 0.5058, 0.7943, 0.5058, 0.7943, 0.4198, 0.743, 0.4198, 0.743, 0.5058, 0.7943, 0.5058, 0.7943, 0.4198, 0.743, 0.4198, 0.743, 0.5058, 0.7943, 0.2055, 0.5306, 0.1689, 0.494, 0.1689, 0.494, 0.2055, 0.5306, 0.2055, 0.5306, 0.1689, 0.494, 0.1689, 0.494, 0.2055, 0.5306, 0.2055, 0.5306, 0.1689, 0.494, 0.1689, 0.494, 0.2055, 0.5306, 0.2055, 0.5306, 0.1689, 0.494, 0.1689, 0.494, 0.2055, 0.5306, 0.5864, 0.2431, 0.634, 0.2449, 0.634, 0.2449, 0.5864, 0.2431, 0.5864, 0.2431, 0.634, 0.2449, 0.634, 0.2449, 0.5864, 0.2431, 0.5864, 0.2431, 0.634, 0.2449, 0.634, 0.2449, 0.5864, 0.2431, 0.5864, 0.2431, 0.634, 0.2449, 0.634, 0.2449, 0.5864, 0.2431, 0.5388, 0.7357, 0.5058, 0.7943, 0.5058, 0.7943, 0.5388, 0.7357, 0.5388, 0.7357, 0.5058, 0.7943, 0.5058, 0.7943, 0.5388, 0.7357, 0.5388, 0.7357, 0.5058, 0.7943, 0.5058, 0.7943, 0.5388, 0.7357, 0.5388, 0.7357, 0.5058, 0.7943, 0.5058, 0.7943, 0.5388, 0.7357, 0.1945, 0.5837, 0.2055, 0.5306, 0.2055, 0.5306, 0.1945, 0.5837, 0.1945, 0.5837, 0.2055, 0.5306, 0.2055, 0.5306, 0.1945, 0.5837, 0.1945, 0.5837, 0.2055, 0.5306, 0.2055, 0.5306, 0.1945, 0.5837, 0.1945, 0.5837, 0.2055, 0.5306, 0.2055, 0.5306, 0.1945, 0.5837])
me_plane_009.materials.append(mat_material_007)
me_plane_009.materials.append(None)
me_plane_009.materials.append(None)
me_plane_009.update()

# ---- objects
ob_plane_009 = bpy.data.objects.new('Plane.009', me_plane_013)
ob_plane_008 = bpy.data.objects.new('Plane.008', me_plane_012)
ob_plane_007 = bpy.data.objects.new('Plane.007', me_plane_009)

# ---- transforms, parenting, visibility, modifiers, constraints
ob_plane_009.location = (0.0, 0.0, 0.0)
ob_plane_009.scale = (10.91, 11.88, 12.05)
ob_plane_008.location = (0.0, 0.0, 0.0)
ob_plane_008.scale = (10.91, 11.88, 12.05)
ob_plane_007.location = (0.0, 0.0, 0.0)
ob_plane_007.scale = (10.91, 11.88, 12.05)

# ---- collection membership
col_collection.objects.link(ob_plane_009)
col_collection.objects.link(ob_plane_008)
col_collection.objects.link(ob_plane_007)

# ---- scene / render settings (as saved in the file)
scene.frame_start = 1; scene.frame_end = 250; scene.frame_set(1)
scene.render.engine = 'BLENDER_EEVEE_NEXT'
scene.cycles.sampling_pattern = 'TABULATED_SOBOL'
bpy.context.view_layer.update()

# ---- added for rendering (the .blend has no active camera and no usable light): camera, sun
cam_auto = bpy.data.cameras.new('AutoCamera')
cam_auto.lens = 50.0
cam_auto.sensor_width = 36.0
cam_auto.clip_end = 1000.0
ob_auto_camera = bpy.data.objects.new('AutoCamera', cam_auto)
scene.collection.objects.link(ob_auto_camera)
ob_auto_camera.location = (24.5647, -30.1276, 24.8898)
ob_auto_camera.rotation_euler = (1.09748, -7.21219e-08, 0.694738)
scene.camera = ob_auto_camera
light_auto_sun = bpy.data.lights.new('AutoSun', 'SUN')
light_auto_sun.energy = 3.0
light_auto_sun.angle = 0.0523599
ob_auto_sun = bpy.data.objects.new('AutoSun', light_auto_sun)
scene.collection.objects.link(ob_auto_sun)
ob_auto_sun.rotation_euler = (0.872665, 0.174533, 0.523599)
bpy.context.view_layer.update()
